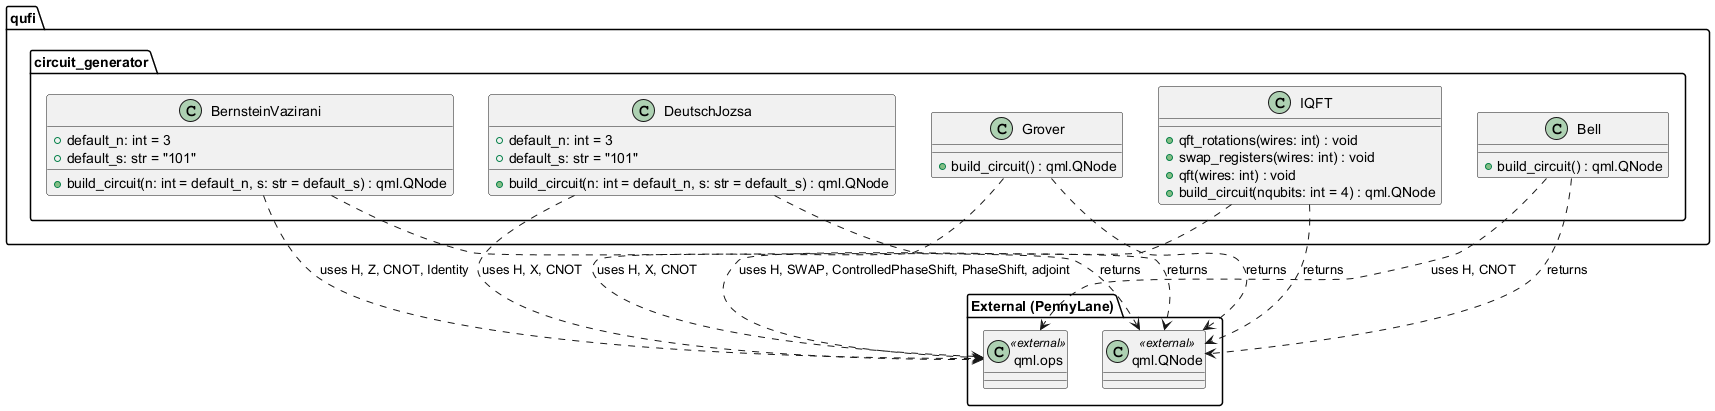

The diagram above was rendered by PlantUML. Its source (embedded in the PNG):
@startuml

package "qufi.circuit_generator" {
  class BernsteinVazirani {
    +default_n: int = 3
    +default_s: str = "101"
    +build_circuit(n: int = default_n, s: str = default_s) : qml.QNode
  }

  class DeutschJozsa {
    +default_n: int = 3
    +default_s: str = "101"
    +build_circuit(n: int = default_n, s: str = default_s) : qml.QNode
  }

  class Grover {
    +build_circuit() : qml.QNode
  }

  class IQFT {
    +qft_rotations(wires: int) : void
    +swap_registers(wires: int) : void
    +qft(wires: int) : void
    +build_circuit(nqubits: int = 4) : qml.QNode
  }

  class Bell {
    +build_circuit() : qml.QNode
  }
}

package "External (PennyLane)" {
  class "qml.QNode" as QNode <<external>>
  class "qml.ops" as QOps <<external>>
}

' Dependencies (derived from actual gate usage and returned types)
BernsteinVazirani ..> QNode : returns
BernsteinVazirani ..> QOps : uses H, Z, CNOT, Identity

DeutschJozsa ..> QNode : returns
DeutschJozsa ..> QOps : uses H, X, CNOT

Grover ..> QNode : returns
Grover ..> QOps : uses H, X, CNOT

IQFT ..> QNode : returns
IQFT ..> QOps : uses H, SWAP, ControlledPhaseShift, PhaseShift, adjoint

Bell ..> QNode : returns
Bell ..> QOps : uses H, CNOT
@enduml